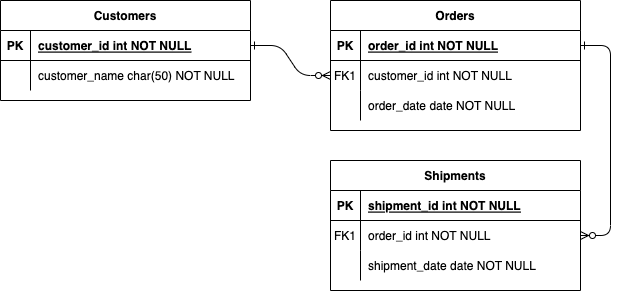

The diagram above was exported from draw.io. Its source (the exported page's mxGraphModel, read from the mxfile embedded in the PNG):
<mxGraphModel dx="1223" dy="797" grid="1" gridSize="10" guides="1" tooltips="1" connect="1" arrows="1" fold="1" page="1" pageScale="1" pageWidth="850" pageHeight="1100" math="0" shadow="0" extFonts="Permanent Marker^https://fonts.googleapis.com/css?family=Permanent+Marker">
  <root>
    <mxCell id="0" />
    <mxCell id="1" parent="0" />
    <mxCell id="C-vyLk0tnHw3VtMMgP7b-1" value="" style="edgeStyle=entityRelationEdgeStyle;endArrow=ERzeroToMany;startArrow=ERone;endFill=1;startFill=0;" parent="1" source="C-vyLk0tnHw3VtMMgP7b-24" target="C-vyLk0tnHw3VtMMgP7b-6" edge="1">
      <mxGeometry width="100" height="100" relative="1" as="geometry">
        <mxPoint x="340" y="720" as="sourcePoint" />
        <mxPoint x="440" y="620" as="targetPoint" />
      </mxGeometry>
    </mxCell>
    <mxCell id="C-vyLk0tnHw3VtMMgP7b-12" value="" style="edgeStyle=entityRelationEdgeStyle;endArrow=ERzeroToMany;startArrow=ERone;endFill=1;startFill=0;" parent="1" source="C-vyLk0tnHw3VtMMgP7b-3" target="C-vyLk0tnHw3VtMMgP7b-17" edge="1">
      <mxGeometry width="100" height="100" relative="1" as="geometry">
        <mxPoint x="400" y="180" as="sourcePoint" />
        <mxPoint x="460" y="205" as="targetPoint" />
      </mxGeometry>
    </mxCell>
    <mxCell id="C-vyLk0tnHw3VtMMgP7b-2" value="Orders" style="shape=table;startSize=30;container=1;collapsible=1;childLayout=tableLayout;fixedRows=1;rowLines=0;fontStyle=1;align=center;resizeLast=1;" parent="1" vertex="1">
      <mxGeometry x="450" y="120" width="250" height="130" as="geometry" />
    </mxCell>
    <mxCell id="C-vyLk0tnHw3VtMMgP7b-3" value="" style="shape=partialRectangle;collapsible=0;dropTarget=0;pointerEvents=0;fillColor=none;points=[[0,0.5],[1,0.5]];portConstraint=eastwest;top=0;left=0;right=0;bottom=1;" parent="C-vyLk0tnHw3VtMMgP7b-2" vertex="1">
      <mxGeometry y="30" width="250" height="30" as="geometry" />
    </mxCell>
    <mxCell id="C-vyLk0tnHw3VtMMgP7b-4" value="PK" style="shape=partialRectangle;overflow=hidden;connectable=0;fillColor=none;top=0;left=0;bottom=0;right=0;fontStyle=1;" parent="C-vyLk0tnHw3VtMMgP7b-3" vertex="1">
      <mxGeometry width="30" height="30" as="geometry" />
    </mxCell>
    <mxCell id="C-vyLk0tnHw3VtMMgP7b-5" value="order_id int NOT NULL " style="shape=partialRectangle;overflow=hidden;connectable=0;fillColor=none;top=0;left=0;bottom=0;right=0;align=left;spacingLeft=6;fontStyle=5;" parent="C-vyLk0tnHw3VtMMgP7b-3" vertex="1">
      <mxGeometry x="30" width="220" height="30" as="geometry" />
    </mxCell>
    <mxCell id="C-vyLk0tnHw3VtMMgP7b-6" value="" style="shape=partialRectangle;collapsible=0;dropTarget=0;pointerEvents=0;fillColor=none;points=[[0,0.5],[1,0.5]];portConstraint=eastwest;top=0;left=0;right=0;bottom=0;" parent="C-vyLk0tnHw3VtMMgP7b-2" vertex="1">
      <mxGeometry y="60" width="250" height="30" as="geometry" />
    </mxCell>
    <mxCell id="C-vyLk0tnHw3VtMMgP7b-7" value="FK1" style="shape=partialRectangle;overflow=hidden;connectable=0;fillColor=none;top=0;left=0;bottom=0;right=0;" parent="C-vyLk0tnHw3VtMMgP7b-6" vertex="1">
      <mxGeometry width="30" height="30" as="geometry" />
    </mxCell>
    <mxCell id="C-vyLk0tnHw3VtMMgP7b-8" value="customer_id int NOT NULL" style="shape=partialRectangle;overflow=hidden;connectable=0;fillColor=none;top=0;left=0;bottom=0;right=0;align=left;spacingLeft=6;" parent="C-vyLk0tnHw3VtMMgP7b-6" vertex="1">
      <mxGeometry x="30" width="220" height="30" as="geometry" />
    </mxCell>
    <mxCell id="C-vyLk0tnHw3VtMMgP7b-9" value="" style="shape=partialRectangle;collapsible=0;dropTarget=0;pointerEvents=0;fillColor=none;points=[[0,0.5],[1,0.5]];portConstraint=eastwest;top=0;left=0;right=0;bottom=0;" parent="C-vyLk0tnHw3VtMMgP7b-2" vertex="1">
      <mxGeometry y="90" width="250" height="30" as="geometry" />
    </mxCell>
    <mxCell id="C-vyLk0tnHw3VtMMgP7b-10" value="" style="shape=partialRectangle;overflow=hidden;connectable=0;fillColor=none;top=0;left=0;bottom=0;right=0;" parent="C-vyLk0tnHw3VtMMgP7b-9" vertex="1">
      <mxGeometry width="30" height="30" as="geometry" />
    </mxCell>
    <mxCell id="C-vyLk0tnHw3VtMMgP7b-11" value="order_date date NOT NULL" style="shape=partialRectangle;overflow=hidden;connectable=0;fillColor=none;top=0;left=0;bottom=0;right=0;align=left;spacingLeft=6;" parent="C-vyLk0tnHw3VtMMgP7b-9" vertex="1">
      <mxGeometry x="30" width="220" height="30" as="geometry" />
    </mxCell>
    <mxCell id="C-vyLk0tnHw3VtMMgP7b-13" value="Shipments" style="shape=table;startSize=30;container=1;collapsible=1;childLayout=tableLayout;fixedRows=1;rowLines=0;fontStyle=1;align=center;resizeLast=1;" parent="1" vertex="1">
      <mxGeometry x="450" y="280" width="250" height="130" as="geometry" />
    </mxCell>
    <mxCell id="C-vyLk0tnHw3VtMMgP7b-14" value="" style="shape=partialRectangle;collapsible=0;dropTarget=0;pointerEvents=0;fillColor=none;points=[[0,0.5],[1,0.5]];portConstraint=eastwest;top=0;left=0;right=0;bottom=1;" parent="C-vyLk0tnHw3VtMMgP7b-13" vertex="1">
      <mxGeometry y="30" width="250" height="30" as="geometry" />
    </mxCell>
    <mxCell id="C-vyLk0tnHw3VtMMgP7b-15" value="PK" style="shape=partialRectangle;overflow=hidden;connectable=0;fillColor=none;top=0;left=0;bottom=0;right=0;fontStyle=1;" parent="C-vyLk0tnHw3VtMMgP7b-14" vertex="1">
      <mxGeometry width="30" height="30" as="geometry" />
    </mxCell>
    <mxCell id="C-vyLk0tnHw3VtMMgP7b-16" value="shipment_id int NOT NULL " style="shape=partialRectangle;overflow=hidden;connectable=0;fillColor=none;top=0;left=0;bottom=0;right=0;align=left;spacingLeft=6;fontStyle=5;" parent="C-vyLk0tnHw3VtMMgP7b-14" vertex="1">
      <mxGeometry x="30" width="220" height="30" as="geometry" />
    </mxCell>
    <mxCell id="C-vyLk0tnHw3VtMMgP7b-17" value="" style="shape=partialRectangle;collapsible=0;dropTarget=0;pointerEvents=0;fillColor=none;points=[[0,0.5],[1,0.5]];portConstraint=eastwest;top=0;left=0;right=0;bottom=0;" parent="C-vyLk0tnHw3VtMMgP7b-13" vertex="1">
      <mxGeometry y="60" width="250" height="30" as="geometry" />
    </mxCell>
    <mxCell id="C-vyLk0tnHw3VtMMgP7b-18" value="FK1" style="shape=partialRectangle;overflow=hidden;connectable=0;fillColor=none;top=0;left=0;bottom=0;right=0;" parent="C-vyLk0tnHw3VtMMgP7b-17" vertex="1">
      <mxGeometry width="30" height="30" as="geometry" />
    </mxCell>
    <mxCell id="C-vyLk0tnHw3VtMMgP7b-19" value="order_id int NOT NULL" style="shape=partialRectangle;overflow=hidden;connectable=0;fillColor=none;top=0;left=0;bottom=0;right=0;align=left;spacingLeft=6;" parent="C-vyLk0tnHw3VtMMgP7b-17" vertex="1">
      <mxGeometry x="30" width="220" height="30" as="geometry" />
    </mxCell>
    <mxCell id="C-vyLk0tnHw3VtMMgP7b-20" value="" style="shape=partialRectangle;collapsible=0;dropTarget=0;pointerEvents=0;fillColor=none;points=[[0,0.5],[1,0.5]];portConstraint=eastwest;top=0;left=0;right=0;bottom=0;" parent="C-vyLk0tnHw3VtMMgP7b-13" vertex="1">
      <mxGeometry y="90" width="250" height="30" as="geometry" />
    </mxCell>
    <mxCell id="C-vyLk0tnHw3VtMMgP7b-21" value="" style="shape=partialRectangle;overflow=hidden;connectable=0;fillColor=none;top=0;left=0;bottom=0;right=0;" parent="C-vyLk0tnHw3VtMMgP7b-20" vertex="1">
      <mxGeometry width="30" height="30" as="geometry" />
    </mxCell>
    <mxCell id="C-vyLk0tnHw3VtMMgP7b-22" value="shipment_date date NOT NULL" style="shape=partialRectangle;overflow=hidden;connectable=0;fillColor=none;top=0;left=0;bottom=0;right=0;align=left;spacingLeft=6;" parent="C-vyLk0tnHw3VtMMgP7b-20" vertex="1">
      <mxGeometry x="30" width="220" height="30" as="geometry" />
    </mxCell>
    <mxCell id="C-vyLk0tnHw3VtMMgP7b-23" value="Customers" style="shape=table;startSize=30;container=1;collapsible=1;childLayout=tableLayout;fixedRows=1;rowLines=0;fontStyle=1;align=center;resizeLast=1;" parent="1" vertex="1">
      <mxGeometry x="120" y="120" width="250" height="100" as="geometry" />
    </mxCell>
    <mxCell id="C-vyLk0tnHw3VtMMgP7b-24" value="" style="shape=partialRectangle;collapsible=0;dropTarget=0;pointerEvents=0;fillColor=none;points=[[0,0.5],[1,0.5]];portConstraint=eastwest;top=0;left=0;right=0;bottom=1;" parent="C-vyLk0tnHw3VtMMgP7b-23" vertex="1">
      <mxGeometry y="30" width="250" height="30" as="geometry" />
    </mxCell>
    <mxCell id="C-vyLk0tnHw3VtMMgP7b-25" value="PK" style="shape=partialRectangle;overflow=hidden;connectable=0;fillColor=none;top=0;left=0;bottom=0;right=0;fontStyle=1;" parent="C-vyLk0tnHw3VtMMgP7b-24" vertex="1">
      <mxGeometry width="30" height="30" as="geometry" />
    </mxCell>
    <mxCell id="C-vyLk0tnHw3VtMMgP7b-26" value="customer_id int NOT NULL " style="shape=partialRectangle;overflow=hidden;connectable=0;fillColor=none;top=0;left=0;bottom=0;right=0;align=left;spacingLeft=6;fontStyle=5;" parent="C-vyLk0tnHw3VtMMgP7b-24" vertex="1">
      <mxGeometry x="30" width="220" height="30" as="geometry" />
    </mxCell>
    <mxCell id="C-vyLk0tnHw3VtMMgP7b-27" value="" style="shape=partialRectangle;collapsible=0;dropTarget=0;pointerEvents=0;fillColor=none;points=[[0,0.5],[1,0.5]];portConstraint=eastwest;top=0;left=0;right=0;bottom=0;" parent="C-vyLk0tnHw3VtMMgP7b-23" vertex="1">
      <mxGeometry y="60" width="250" height="30" as="geometry" />
    </mxCell>
    <mxCell id="C-vyLk0tnHw3VtMMgP7b-28" value="" style="shape=partialRectangle;overflow=hidden;connectable=0;fillColor=none;top=0;left=0;bottom=0;right=0;" parent="C-vyLk0tnHw3VtMMgP7b-27" vertex="1">
      <mxGeometry width="30" height="30" as="geometry" />
    </mxCell>
    <mxCell id="C-vyLk0tnHw3VtMMgP7b-29" value="customer_name char(50) NOT NULL" style="shape=partialRectangle;overflow=hidden;connectable=0;fillColor=none;top=0;left=0;bottom=0;right=0;align=left;spacingLeft=6;" parent="C-vyLk0tnHw3VtMMgP7b-27" vertex="1">
      <mxGeometry x="30" width="220" height="30" as="geometry" />
    </mxCell>
  </root>
</mxGraphModel>